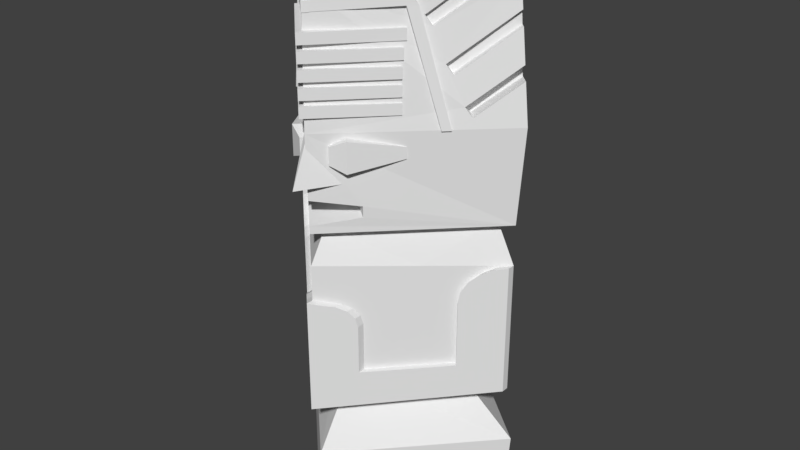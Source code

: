 # Source: head_ma.blend  (saved by Blender 2.78.0; exported with 4.5.12 LTS)
import bpy
from mathutils import Matrix  # noqa: F401  (used for matrix-valued properties, if any)

bpy.ops.wm.read_factory_settings(use_empty=True)
scene = bpy.context.scene
scene.name = 'Scene'

# ---- collections
col_collection_1 = bpy.data.collections.new('Collection 1'); scene.collection.children.link(col_collection_1)

# ---- world
world_world = bpy.data.worlds.new('World'); scene.world = world_world
world_world.color = (0.05088, 0.05088, 0.05088)
world_world.use_sun_shadow = False
world_world.sun_shadow_jitter_overblur = 0.0
world_world.cycles.sampling_method = 'MANUAL'

# ---- meshes
me_cube_006 = bpy.data.meshes.new('Cube.006')
me_cube_006.from_pydata([(-1.0, -1.0, -1.0), (-1.0, -1.0, 1.0), (-1.0, 1.0, -1.0), (-1.0, 1.0, 1.0), (1.0, -1.0, -1.0), (1.0, -1.0, 1.0), (1.0, 1.0, -1.0), (1.0, 1.0, 1.0), (-1.01, -1.198, -8.33), (-1.01, -1.198, -6.33), (-1.01, 0.802, -8.33), (-1.01, 0.802, -6.33), (0.9903, -1.198, -8.33), (0.9903, -1.198, -6.33), (0.9903, 0.802, -8.33), (0.9903, 0.802, -6.33), (-0.9311, -1.362, -14.9), (-0.9311, -1.362, -12.9), (-0.9311, 0.6379, -14.9), (-0.9311, 0.6379, -12.9), (1.069, -1.362, -14.9), (1.069, -1.362, -12.9), (1.069, 0.6379, -14.9), (1.069, 0.6379, -12.9), (3.113, -4.35, 17.34), (2.963, -4.228, 18.67), (4.744, -3.679, 24.61), (4.595, -3.557, 25.95), (3.109, -2.718, 8.403), (2.959, -2.596, 9.736), (4.741, -2.047, 15.68), (4.591, -1.925, 17.01), (3.499, -4.87, 11.78), (3.35, -4.749, 13.11), (5.131, -4.2, 19.05), (4.982, -4.078, 20.38), (3.496, -3.239, 2.841), (3.346, -3.117, 4.174), (5.128, -2.568, 10.12), (4.978, -2.446, 11.45), (3.857, -5.262, 6.447), (3.707, -5.14, 7.78), (5.489, -4.591, 13.72), (5.339, -4.469, 15.06), (3.853, -3.63, -2.488), (3.704, -3.508, -1.155), (5.485, -2.959, 4.789), (5.336, -2.837, 6.122)], [], [(0, 1, 3, 2), (2, 3, 7, 6), (6, 7, 5, 4), (4, 5, 1, 0), (2, 6, 4, 0), (7, 3, 1, 5), (8, 9, 11, 10), (10, 11, 15, 14), (14, 15, 13, 12), (12, 13, 9, 8), (10, 14, 12, 8), (15, 11, 9, 13), (16, 17, 19, 18), (18, 19, 23, 22), (22, 23, 21, 20), (20, 21, 17, 16), (18, 22, 20, 16), (23, 19, 17, 21), (24, 26, 27, 25), (26, 30, 31, 27), (30, 28, 29, 31), (28, 24, 25, 29), (26, 24, 28, 30), (31, 29, 25, 27), (32, 34, 35, 33), (34, 38, 39, 35), (38, 36, 37, 39), (36, 32, 33, 37), (34, 32, 36, 38), (39, 37, 33, 35), (40, 42, 43, 41), (42, 46, 47, 43), (46, 44, 45, 47), (44, 40, 41, 45), (42, 40, 44, 46), (47, 45, 41, 43)])
me_cube_006.use_remesh_preserve_volume = False
me_cube_006.use_remesh_preserve_attributes = False
me_cube_006.use_mirror_vertex_groups = False
me_cube_006.update()
me_cube_003 = bpy.data.meshes.new('Cube.003')
me_cube_003.from_pydata([(-1.0, -1.0, -1.0), (-1.0, -1.0, 1.0), (0.0, 1.0, 0.0), (1.0, -1.0, -1.0), (1.0, -1.0, 1.0)], [], [(0, 1, 2), (2, 4, 3), (3, 4, 1, 0), (2, 3, 0), (2, 1, 4)])
me_cube_003.use_remesh_preserve_volume = False
me_cube_003.use_remesh_preserve_attributes = False
me_cube_003.use_mirror_vertex_groups = False
me_cube_003.update()
me_cube_001 = bpy.data.meshes.new('Cube.001')
me_cube_001.from_pydata([(-0.8935, 0.1656, 5.267), (-0.8926, 0.09134, 5.374), (-0.9021, 0.3561, 4.819), (-0.9012, 0.2818, 4.925), (-0.8659, 0.5324, 4.42), (-0.865, 0.4581, 4.527), (0.1656, -0.8935, 5.267), (0.09134, -0.8926, 5.374), (0.3561, -0.9021, 4.819), (0.2818, -0.9012, 4.925), (0.5324, -0.8659, 4.42), (0.4581, -0.865, 4.527), (-1.044, -1.044, 4.474), (-1.044, -1.044, 4.588), (-1.044, -0.1234, 4.474), (-1.044, -0.1234, 4.588), (-0.1126, -1.033, 4.474), (-0.1126, -1.033, 4.588), (-0.1234, -0.1234, 4.474), (-0.1234, -0.1234, 4.588), (-1.044, -1.044, 4.645), (-1.044, -1.044, 4.759), (-1.044, -0.1234, 4.645), (-1.044, -0.1234, 4.759), (-0.1126, -1.033, 4.645), (-0.1126, -1.033, 4.759), (-0.1234, -0.1234, 4.645), (-0.1234, -0.1234, 4.759), (-1.044, -1.044, 4.816), (-1.044, -1.044, 4.93), (-1.044, -0.1234, 4.816), (-1.044, -0.1234, 4.93), (-0.1126, -1.033, 4.816), (-0.1126, -1.033, 4.93), (-0.1234, -0.1234, 4.816), (-0.1234, -0.1234, 4.93), (-1.044, -1.044, 4.987), (-1.044, -1.044, 5.101), (-1.044, -0.1234, 4.987), (-1.044, -0.1234, 5.101), (-0.09744, -1.018, 4.987), (-0.09744, -1.018, 5.101), (-0.1234, -0.1234, 4.987), (-0.1234, -0.1234, 5.101), (-1.044, -1.044, 5.158), (-1.044, -1.044, 5.272), (-1.044, -0.1234, 5.158), (-1.044, -0.1234, 5.272), (-0.06864, -0.9891, 5.158), (-0.06864, -0.9891, 5.272), (-0.1234, -0.1234, 5.158), (-0.1234, -0.1234, 5.272), (-0.9855, -0.9762, 5.533), (-0.9862, -0.9084, 5.532), (0.3388, -1.065, 4.316), (-0.0401, -0.9887, 5.583), (0.3388, -0.9971, 4.316), (-0.04009, -0.9209, 5.583), (0.2432, -0.9971, 4.316), (-0.1429, -0.919, 5.579), (0.2432, -1.065, 4.316), (-0.1429, -0.9868, 5.579), (-0.9868, -0.9788, 5.431), (-0.9875, -0.911, 5.43), (0.03772, -0.9266, 5.467), (0.03772, -0.9943, 5.467), (-0.07337, -0.9919, 5.47), (-0.07336, -0.9242, 5.47), (-0.9873, -0.9767, 5.531), (-0.9193, -0.9767, 5.532), (-1.065, 0.3388, 4.316), (-1.003, -0.04268, 5.554), (-0.9971, 0.3388, 4.316), (-0.9347, -0.04264, 5.554), (-0.9971, 0.2432, 4.316), (-0.9333, -0.1447, 5.552), (-1.065, 0.2432, 4.316), (-1.001, -0.1448, 5.551), (-0.9877, -0.9815, 5.429), (-0.9196, -0.9815, 5.43), (-0.9402, 0.03512, 5.438), (-1.008, 0.03509, 5.438), (-1.006, -0.07586, 5.44), (-0.9384, -0.07582, 5.441), (-0.5444, -0.5445, 3.5), (-0.7872, -1.047, 4.009), (-0.7872, -1.047, 4.193), (-0.07214, -1.03, 4.041), (-0.07214, -1.03, 4.162), (-0.7872, -0.9713, 4.009), (-0.7872, -0.9713, 4.193), (-0.07214, -0.979, 4.041), (-0.07214, -0.979, 4.162), (-0.6272, -1.111, 3.939), (-0.6272, -1.111, 4.264), (-0.6272, -0.9357, 3.939), (-0.6272, -0.9357, 4.264), (-1.047, -0.7873, 4.009), (-1.047, -0.7873, 4.193), (-1.03, -0.07223, 4.041), (-1.03, -0.07223, 4.162), (-0.9712, -0.7873, 4.009), (-0.9712, -0.7873, 4.193), (-0.9789, -0.07223, 4.041), (-0.9789, -0.07223, 4.162), (-1.111, -0.6273, 3.939), (-1.111, -0.6273, 4.264), (-0.9356, -0.6273, 3.939), (-0.9356, -0.6273, 4.264), (-0.3729, -0.9298, 3.799), (-0.7779, -0.924, 4.578), (-1.129, -1.129, 3.799), (-0.8874, -0.8875, 4.578), (-0.5725, -0.5726, 3.799), (-0.5725, -0.5726, 4.578), (-0.8806, -0.3238, 3.799), (-0.9239, -0.778, 4.578), (-1.0, -1.0, 0.0), (-1.0, 1.0, 0.0), (-0.6124, 0.6124, 1.412), (1.0, -1.0, 0.0), (1.0, 1.0, 0.0), (0.6834, 0.5216, 1.384), (-0.9698, -1.03, 0.7027), (-0.9735, 0.9735, 0.6712), (0.9027, 1.064, 0.6999), (1.045, -1.045, 0.7662), (-0.6161, -0.5558, 1.381), (0.5415, -0.5415, 1.317), (-0.9888, -0.9889, 1.29), (-0.9888, 0.9888, 1.353), (0.9889, 0.9888, 1.383), (0.9889, -0.9889, 1.384), (-0.9888, -0.9889, 2.934), (-0.9888, 0.9888, 2.871), (0.9889, 0.9888, 2.841), (0.9889, -0.9889, 2.84), (-0.8357, -0.8357, 3.283), (-0.8357, 0.8357, 3.283), (0.8357, 0.8357, 3.283), (0.8357, -0.8357, 3.283), (-0.9889, -0.989, 3.283), (-0.9889, 0.9889, 3.283), (0.989, 0.9889, 3.283), (0.989, -0.989, 3.283), (-0.978, -0.9646, 5.694), (-0.9504, 0.9276, 5.69), (0.9467, 0.9065, 5.688), (0.9411, -0.9178, 5.689), (-1.027, 1.05, 4.319), (1.031, 1.071, 4.321), (1.037, -1.06, 4.32), (-0.9998, -1.013, 4.315), (-0.9918, -0.4826, 3.559), (-0.9906, -0.4827, 3.441), (-0.4803, -1.007, 3.561), (-0.4814, -0.9998, 3.44), (-0.9926, -0.9974, 3.637), (-0.9898, -0.9909, 3.364), (-0.8964, 0.9549, 5.393), (-0.9671, 0.9541, 5.393), (-1.004, 0.2819, 4.926), (-1.009, 0.3562, 4.82), (-0.8977, 0.9683, 5.244), (-0.9754, 0.9675, 5.244), (-0.8891, 0.7751, 5.691), (-0.9526, 0.7745, 5.691), (-0.9808, 0.09143, 5.374), (-0.9859, 0.1657, 5.268), (-0.8894, 0.5478, 5.691), (-0.9559, 0.5471, 5.691), (-0.8612, 0.9993, 4.903), (-1.019, 0.5325, 4.422), (-0.8625, 1.013, 4.754), (-1.003, 1.011, 4.754), (-1.016, 0.4583, 4.528), (-0.9946, 0.9979, 4.903), (0.0914, -0.9496, 5.374), (0.1657, -0.9515, 5.267), (0.2819, -0.9806, 4.926), (0.3561, -0.9932, 4.819), (0.5461, -0.8894, 5.69), (0.5457, -0.9275, 5.69), (0.7732, -0.8892, 5.689), (0.5325, -1.038, 4.422), (0.4583, -1.025, 4.528), (0.7728, -0.9219, 5.689), (0.9616, -0.8964, 5.398), (0.9614, -0.948, 5.398), (0.9722, -0.8977, 5.247), (0.972, -0.9637, 5.247), (0.9966, -0.8612, 4.901), (0.9962, -0.9996, 4.902), (1.007, -0.8625, 4.75), (1.007, -1.015, 4.751), (-0.9888, -4.476e-05, 1.321), (4.476e-05, -0.9889, 1.337), (-0.9888, -4.476e-05, 2.903), (4.476e-05, -0.9889, 2.887), (0.9889, -0.9889, 2.112), (-0.9888, 0.9888, 2.112), (-0.9888, -4.476e-05, 2.112), (4.476e-05, -0.9889, 2.112), (-0.9888, 0.4944, 1.337), (-0.4944, -0.9889, 1.313), (-0.4944, -0.9889, 2.911), (0.9889, -0.9889, 2.476), (-0.9888, 0.9888, 2.492), (-0.9888, -0.4945, 1.305), (0.4945, -0.9889, 1.36), (-0.9888, -0.4945, 2.919), (0.9889, -0.9889, 1.748), (-0.9888, -0.9889, 2.552), (-0.9888, 0.9888, 1.732), (-0.9888, -4.476e-05, 2.507), (-0.9888, -4.476e-05, 1.717), (-0.9888, 0.4944, 2.112), (-0.9888, -0.4945, 2.112), (4.476e-05, -0.9889, 2.5), (4.476e-05, -0.9889, 1.724), (-0.4944, -0.9889, 2.112), (0.4945, -0.9889, 2.112), (0.4945, -0.9889, 1.736), (-0.4944, -0.9889, 1.713), (-0.9888, -0.4945, 1.709), (-0.9888, 0.4944, 1.725), (-0.9888, 0.4944, 2.499), (0.4945, -0.9889, 2.488), (-1.045, 0.4379, 1.337), (-1.045, 0.9323, 1.353), (-0.5509, -1.045, 1.313), (-1.045, -1.045, 1.29), (-1.045, 0.9323, 2.871), (0.9324, -1.045, 2.476), (0.9324, -1.045, 2.84), (-1.045, -1.045, 1.701), (-1.045, 0.9323, 2.492), (-1.045, -0.551, 1.305), (-1.045, -0.05656, 1.321), (0.4379, -1.045, 1.36), (-0.05647, -1.045, 1.337), (0.9324, -1.045, 1.748), (0.9324, -1.045, 2.112), (-1.045, -1.045, 2.552), (-1.045, -1.045, 2.112), (-1.045, 0.9323, 1.732), (-1.045, 0.9323, 2.112), (-1.045, 0.4379, 2.112), (-0.5509, -1.045, 2.112), (0.9324, -1.045, 1.384), (-1.045, -0.05656, 1.717), (-1.045, -0.551, 2.112), (-0.05647, -1.045, 1.724), (0.4379, -1.045, 2.112), (0.4379, -1.045, 1.736), (-0.5509, -1.045, 1.713), (-1.045, -0.551, 1.709), (-1.045, 0.4379, 1.725), (-1.045, 0.4379, 2.499), (0.4379, -1.045, 2.488), (-0.8565, -0.9889, 2.52), (-0.4944, -0.9889, 2.255), (-0.2382, -0.9889, 2.505), (-0.4944, -0.9889, 2.768), (-0.7179, -0.9889, 2.497), (-0.6004, -0.9889, 2.439), (-0.5219, -0.9889, 2.354), (-0.9888, -0.4945, 2.259), (-0.9888, -0.8567, 2.521), (-0.9888, -0.4945, 2.771), (-0.9888, -0.2383, 2.511), (-0.9888, -0.522, 2.358), (-0.9888, -0.6006, 2.442), (-0.9888, -0.7181, 2.499), (-0.5509, -1.045, 2.255), (-0.913, -1.045, 2.52), (-0.5784, -1.045, 2.354), (-0.6569, -1.045, 2.439), (-0.7744, -1.045, 2.497), (-1.045, -0.9132, 2.521), (-1.045, -0.551, 2.259), (-1.045, -0.7746, 2.499), (-1.045, -0.6571, 2.442), (-1.045, -0.5785, 2.358), (-0.9888, 0.9888, 2.871), (-0.9888, 0.4944, 2.499), (-0.9888, 0.07371, 2.9), (-0.9888, 0.836, 2.857), (-0.9888, 0.6982, 2.806), (-0.9888, 0.5888, 2.724), (-0.9888, 0.5186, 2.618), (0.4945, -0.9889, 2.488), (0.9889, -0.9889, 2.84), (0.07406, -0.9889, 2.884), (0.5187, -0.9889, 2.603), (0.5889, -0.9889, 2.704), (0.6983, -0.9889, 2.782), (0.8361, -0.9889, 2.829), (-1.045, 0.4379, 2.499), (-1.045, 0.9323, 2.871), (-1.045, 0.4621, 2.618), (-1.045, 0.5323, 2.724), (-1.045, 0.6417, 2.806), (-1.045, 0.7795, 2.857), (0.9324, -1.045, 2.84), (0.4379, -1.045, 2.488), (0.7796, -1.045, 2.829), (0.6418, -1.045, 2.782), (0.5324, -1.045, 2.704), (0.4621, -1.045, 2.603)], [], [(0, 168, 167, 1), (2, 162, 161, 3), (4, 172, 175, 5), (6, 7, 177, 178), (8, 9, 179, 180), (10, 11, 185, 184), (12, 13, 15, 14), (14, 15, 19, 18), (18, 19, 17, 16), (16, 17, 13, 12), (14, 18, 16, 12), (19, 15, 13, 17), (20, 21, 23, 22), (22, 23, 27, 26), (26, 27, 25, 24), (24, 25, 21, 20), (22, 26, 24, 20), (27, 23, 21, 25), (28, 29, 31, 30), (30, 31, 35, 34), (34, 35, 33, 32), (32, 33, 29, 28), (30, 34, 32, 28), (35, 31, 29, 33), (36, 37, 39, 38), (38, 39, 43, 42), (42, 43, 41, 40), (40, 41, 37, 36), (38, 42, 40, 36), (43, 39, 37, 41), (44, 45, 47, 46), (46, 47, 51, 50), (50, 51, 49, 48), (48, 49, 45, 44), (46, 50, 48, 44), (51, 47, 45, 49), (62, 52, 53, 63), (67, 59, 57, 64), (64, 57, 55, 65), (66, 61, 52, 62), (58, 56, 54, 60), (59, 53, 52, 61), (57, 59, 61, 55), (66, 67, 58, 60), (65, 55, 61, 66), (63, 53, 59, 67), (54, 65, 66, 60), (56, 64, 65, 54), (58, 67, 64, 56), (67, 66, 62, 63), (78, 79, 69, 68), (83, 80, 73, 75), (80, 81, 71, 73), (82, 78, 68, 77), (74, 76, 70, 72), (75, 77, 68, 69), (73, 71, 77, 75), (82, 76, 74, 83), (81, 82, 77, 71), (79, 83, 75, 69), (70, 76, 82, 81), (72, 70, 81, 80), (74, 72, 80, 83), (83, 79, 78, 82), (84, 156, 155), (84, 154, 158, 156), (84, 155, 157, 153), (93, 87, 88, 94), (87, 88, 92, 91), (95, 96, 90, 89), (89, 85, 86, 90), (93, 85, 89, 95), (96, 90, 86, 94), (92, 96, 94, 88), (87, 93, 95, 91), (91, 92, 96, 95), (85, 93, 94, 86), (105, 106, 100, 99), (99, 100, 104, 103), (107, 101, 102, 108), (101, 102, 98, 97), (105, 107, 101, 97), (108, 106, 98, 102), (104, 100, 106, 108), (99, 103, 107, 105), (103, 107, 108, 104), (97, 98, 106, 105), (109, 110, 112, 111), (111, 112, 116, 115), (115, 116, 114, 113), (113, 114, 110, 109), (111, 115, 113, 109), (116, 112, 110, 114), (123, 127, 119, 124), (124, 119, 122, 125), (125, 122, 128, 126), (126, 128, 127, 123), (118, 121, 120, 117), (120, 126, 123, 117), (121, 125, 126, 120), (118, 124, 125, 121), (117, 123, 124, 118), (119, 127, 129, 208, 195, 203, 130), (223, 220, 248, 255), (127, 128, 132, 209, 196, 204, 129), (122, 119, 130, 131), (128, 122, 131, 132), (136, 135, 139, 140), (131, 130, 213, 200, 207, 134, 135), (132, 131, 135, 136, 206, 199, 211), (244, 248, 274, 276, 277, 278, 275, 243), (137, 140, 144, 141), (226, 214, 197, 286, 285), (291, 227, 259, 305), (135, 134, 138, 139), (150, 149, 174, 173, 171, 176, 164, 163, 159, 160, 146, 147), (139, 138, 142, 143), (140, 139, 143, 144), (138, 137, 141, 142), (147, 146, 166, 165, 169, 170, 145, 182, 181, 183, 186, 148), (151, 150, 147, 148, 188, 187, 189, 190, 192, 191, 193, 194), (149, 152, 145, 170, 167, 168, 166, 146, 160, 161, 162, 164, 176, 175, 172, 174), (152, 151, 194, 184, 185, 192, 190, 180, 179, 188, 148, 186, 178, 177, 182, 145), (141, 144, 151, 152, 157, 155, 156, 158), (142, 141, 158, 154, 153, 157, 152, 149), (144, 143, 150, 151), (143, 142, 149, 150), (154, 84, 153), (163, 2, 3, 159), (193, 10, 184, 194), (159, 3, 161, 160), (162, 2, 163, 164), (168, 0, 165, 166), (191, 11, 10, 193), (172, 4, 173, 174), (187, 9, 8, 189), (165, 0, 1, 169), (189, 8, 180, 190), (185, 11, 191, 192), (169, 1, 167, 170), (177, 7, 181, 182), (171, 5, 175, 176), (179, 9, 187, 188), (173, 4, 5, 171), (183, 6, 178, 186), (181, 7, 6, 183), (218, 227, 291, 293, 198), (225, 215, 201, 216), (195, 208, 237, 238), (220, 261, 274, 248), (223, 219, 202, 220), (225, 216, 247, 257), (219, 222, 221, 202), (132, 211, 241, 249), (227, 221, 253, 259), (222, 219, 252, 254), (226, 285, 298, 258), (133, 205, 198, 293, 292, 136, 140, 137), (220, 202, 218, 262, 261), (236, 258, 298, 300, 301, 302, 303, 299, 232), (260, 212, 243, 275), (215, 224, 217, 201), (224, 215, 250, 256), (214, 270, 269, 210, 197), (221, 222, 254, 253), (209, 132, 249, 239), (217, 224, 256, 251), (129, 204, 230, 231), (208, 129, 231, 237), (216, 201, 214, 226), (267, 217, 251, 280), (269, 268, 212, 133, 210), (201, 217, 267, 270, 214), (136, 292, 304, 234), (202, 221, 227, 218), (207, 200, 246, 236), (256, 235, 244, 251), (254, 241, 242, 253), (240, 239, 254, 252), (239, 249, 241, 254), (235, 255, 248, 244), (231, 230, 255, 235), (230, 240, 252, 255), (251, 244, 243, 279, 281, 282, 283, 280), (238, 237, 256, 250), (237, 231, 235, 256), (245, 257, 247, 246), (229, 228, 257, 245), (228, 238, 250, 257), (259, 233, 234, 304, 306, 307, 308, 309, 305), (246, 247, 258, 236), (253, 242, 233, 259), (196, 209, 239, 240), (213, 130, 229, 245), (203, 195, 238, 228), (206, 136, 234, 233), (215, 225, 257, 250), (204, 196, 240, 230), (134, 284, 286, 197, 210, 133, 137, 138), (219, 223, 255, 252), (211, 199, 242, 241), (134, 207, 236, 232), (216, 226, 258, 247), (130, 203, 228, 229), (199, 206, 233, 242), (212, 268, 279, 243), (200, 213, 245, 246), (263, 262, 218, 198, 205), (260, 264, 265, 266, 261, 262, 263), (267, 271, 272, 273, 268, 269, 270), (279, 268, 273, 281), (281, 273, 272, 282), (282, 272, 271, 283), (283, 271, 267, 280), (260, 275, 278, 264), (264, 278, 277, 265), (265, 277, 276, 266), (266, 276, 274, 261), (212, 260, 263, 205, 133), (284, 287, 286), (287, 288, 286), (288, 289, 286), (289, 290, 286), (290, 285, 286), (291, 294, 293), (294, 295, 293), (295, 296, 293), (296, 297, 293), (297, 292, 293), (298, 285, 290, 300), (300, 290, 289, 301), (301, 289, 288, 302), (302, 288, 287, 303), (303, 287, 284, 299), (304, 292, 297, 306), (306, 297, 296, 307), (307, 296, 295, 308), (308, 295, 294, 309), (309, 294, 291, 305), (284, 134, 232, 299)])
_uv = me_cube_001.uv_layers.new(name='UVMap')
_uv.uv.foreach_set('vector', [0.0, 0.0, 0.0, 0.0, 0.0, 0.0, 0.0, 0.0, 0.0, 0.0, 0.0, 0.0, 0.0, 0.0, 0.0, 0.0, 0.0, 0.0, 0.0, 0.0, 0.0, 0.0, 0.0, 0.0, 0.0, 0.0, 0.0, 0.0, 0.0, 0.0, 0.0, 0.0, 0.0, 0.0, 0.0, 0.0, 0.0, 0.0, 0.0, 0.0, 0.0, 0.0, 0.0, 0.0, 0.0, 0.0, 0.0, 0.0, 0.0, 0.0, 0.0, 0.0, 0.0, 0.0, 0.0, 0.0, 0.0, 0.0, 0.0, 0.0, 0.0, 0.0, 0.0, 0.0, 0.0, 0.0, 0.0, 0.0, 0.0, 0.0, 0.0, 0.0, 0.0, 0.0, 0.0, 0.0, 0.0, 0.0, 0.0, 0.0, 0.0, 0.0, 0.0, 0.0, 0.0, 0.0, 0.0, 0.0, 0.0, 0.0, 0.0, 0.0, 0.0, 0.0, 0.0, 0.0, 0.0, 0.0, 0.0, 0.0, 0.0, 0.0, 0.0, 0.0, 0.0, 0.0, 0.0, 0.0, 0.0, 0.0, 0.0, 0.0, 0.0, 0.0, 0.0, 0.0, 0.0, 0.0, 0.0, 0.0, 0.0, 0.0, 0.0, 0.0, 0.0, 0.0, 0.0, 0.0, 0.0, 0.0, 0.0, 0.0, 0.0, 0.0, 0.0, 0.0, 0.0, 0.0, 0.0, 0.0, 0.0, 0.0, 0.0, 0.0, 0.0, 0.0, 0.0, 0.0, 0.0, 0.0, 0.0, 0.0, 0.0, 0.0, 0.0, 0.0, 0.0, 0.0, 0.0, 0.0, 0.0, 0.0, 0.0, 0.0, 0.0, 0.0, 0.0, 0.0, 0.0, 0.0, 0.0, 0.0, 0.0, 0.0, 0.0, 0.0, 0.0, 0.0, 0.0, 0.0, 0.0, 0.0, 0.0, 0.0, 0.0, 0.0, 0.0, 0.0, 0.0, 0.0, 0.0, 0.0, 0.0, 0.0, 0.0, 0.0, 0.0, 0.0, 0.0, 0.0, 0.0, 0.0, 0.0, 0.0, 0.0, 0.0, 0.0, 0.0, 0.0, 0.0, 0.0, 0.0, 0.0, 0.0, 0.0, 0.0, 0.0, 0.0, 0.0, 0.0, 0.0, 0.0, 0.0, 0.0, 0.0, 0.0, 0.0, 0.0, 0.0, 0.0, 0.0, 0.0, 0.0, 0.0, 0.0, 0.0, 0.0, 0.0, 0.0, 0.0, 0.0, 0.0, 0.0, 0.0, 0.0, 0.0, 0.0, 0.0, 0.0, 0.0, 0.0, 0.0, 0.0, 0.0, 0.0, 0.0, 0.0, 0.0, 0.0, 0.0, 0.0, 0.0, 0.0, 0.0, 0.0, 0.0, 0.0, 0.0, 0.0, 0.0, 0.0, 0.0, 0.0, 0.0, 0.0, 0.0, 0.0, 0.0, 0.0, 0.0, 0.0, 0.0, 0.0, 0.0, 0.0, 0.0, 0.0, 0.0, 0.0, 0.0, 0.0, 0.0, 0.0, 0.0, 0.0, 0.0, 0.0, 0.0, 0.0, 0.0, 0.0, 0.0, 0.0, 0.0, 0.0, 0.0, 0.0, 0.0, 0.0, 0.0, 0.0, 0.0, 0.0, 0.0, 0.0, 0.0, 0.0, 0.0, 0.0, 0.0, 0.0, 0.0, 0.0, 0.0, 0.0, 0.0, 0.0, 0.0, 0.0, 0.0, 0.0, 0.0, 0.0, 0.0, 0.0, 0.0, 0.0, 0.0, 0.0, 0.0, 0.0, 0.0, 0.0, 0.0, 0.0, 0.0, 0.0, 0.0, 0.0, 0.0, 0.0, 0.0, 0.0, 0.0, 0.0, 0.0, 0.0, 0.0, 0.0, 0.0, 0.0, 0.0, 0.0, 0.0, 0.0, 0.0, 0.0, 0.0, 0.0, 0.0, 0.0, 0.0, 0.0, 0.0, 0.0, 0.0, 0.0, 0.0, 0.0, 0.0, 0.0, 0.0, 0.0, 0.0, 0.0, 0.0, 0.0, 0.0, 0.0, 0.0, 0.0, 0.0, 0.0, 0.0, 0.0, 0.0, 0.0, 0.0, 0.0, 0.0, 0.0, 0.0, 0.0, 0.0, 0.0, 0.0, 0.0, 0.0, 0.0, 0.0, 0.0, 0.0, 0.0, 0.0, 0.0, 0.0, 0.0, 0.0, 0.0, 0.0, 0.0, 0.0, 0.0, 0.0, 0.0, 0.0, 0.0, 0.0, 0.0, 0.0, 0.0, 0.0, 0.0, 0.0, 0.0, 0.0, 0.0, 0.0, 0.0, 0.0, 0.0, 0.0, 0.0, 0.0, 0.0, 0.0, 0.0, 0.0, 0.0, 0.0, 0.0, 0.0, 0.0, 0.0, 0.0, 0.0, 0.0, 0.0, 0.0, 0.0, 0.0, 0.0, 0.0, 0.0, 0.0, 0.0, 0.0, 0.0, 0.0, 0.0, 0.0, 0.0, 0.0, 0.0, 0.0, 0.0, 0.0, 0.0, 0.0, 0.0, 0.0, 0.0, 0.0, 0.0, 0.0, 0.0, 0.0, 0.0, 0.0, 0.0, 0.0, 0.0, 0.0, 0.0, 0.0, 0.0, 0.0, 0.0, 0.0, 0.0, 0.0, 0.0, 0.0, 0.0, 0.0, 0.0, 0.0, 0.0, 0.0, 0.0, 0.0, 0.0, 0.0, 0.0, 0.0, 0.0, 0.0, 0.0, 0.0, 0.0, 0.0, 0.0, 0.0, 0.0, 0.0, 0.0, 0.0, 0.0, 0.0, 0.0, 0.0, 0.0, 0.0, 0.0, 0.0, 0.0, 0.0, 0.0, 0.0, 0.0, 0.0, 0.0, 0.0, 0.0, 0.0, 0.0, 0.0, 0.0, 0.0, 0.0, 0.0, 0.0, 0.0, 0.0, 0.0, 0.0, 0.0, 0.0, 0.0, 0.0, 0.0, 0.0, 0.0, 0.0, 0.0, 0.0, 0.0, 0.0, 0.0, 0.0, 0.0, 0.0, 0.0, 0.0, 0.0, 0.0, 0.0, 0.0, 0.0, 0.0, 0.0, 0.0, 0.0, 0.0, 0.0, 0.0, 0.0, 0.0, 0.0, 0.0, 0.0, 0.0, 0.0, 0.0, 0.0, 0.0, 0.0, 0.0, 0.0, 0.0, 0.0, 0.0, 0.0, 0.0, 0.0, 0.0, 0.0, 0.0, 0.0, 0.0, 0.0, 0.0, 0.0, 0.0, 0.0, 0.0, 1.0, 0.0, 1.0, 1.0, 0.0, 1.0, 0.0, 0.0, 1.0, 0.0, 1.0, 1.0, 0.0, 1.0, 0.0, 0.0, 0.0, 0.0, 0.0, 0.0, 0.0, 0.0, 0.0, 0.0, 1.0, 0.0, 1.0, 1.0, 0.0, 1.0, 0.0, 0.0, 1.0, 0.0, 1.0, 1.0, 0.0, 1.0, 0.0, 0.0, 1.0, 0.0, 1.0, 1.0, 0.0, 1.0, 0.0, 0.0, 1.0, 0.0, 1.0, 1.0, 0.0, 1.0, 0.0, 0.0, 1.0, 0.0, 1.0, 1.0, 0.0, 1.0, 0.0, 0.0, 0.0, 0.0, 0.0, 0.0, 0.0, 0.0, 0.0, 0.0, 1.0, 0.0, 1.0, 1.0, 0.0, 1.0, 0.0, 0.0, 0.0, 0.0, 0.0, 0.0, 0.0, 0.0, 0.0, 0.0, 0.0, 0.0, 0.0, 0.0, 0.0, 0.0, 0.0, 0.0, 0.0, 0.0, 0.0, 0.0, 0.0, 0.0, 0.0, 0.0, 0.0, 0.0, 0.0, 0.0, 0.0, 0.0, 0.0, 0.0, 0.0, 0.0, 0.0, 0.0, 0.0, 0.0, 0.0, 0.0, 0.0, 0.0, 0.0, 0.0, 0.0, 0.0, 0.0, 0.0, 0.0, 0.0, 0.0, 0.0, 0.0, 0.0, 0.0, 0.0, 0.0, 0.0, 0.0, 0.0, 0.0, 0.0, 0.0, 0.0, 0.0, 0.0, 0.0, 0.0, 0.0, 0.0, 0.0, 0.0, 0.0, 0.0, 0.0, 0.0, 0.0, 0.0, 0.0, 0.0, 0.0, 0.0, 0.0, 0.0, 0.0, 0.0, 0.0, 0.0, 0.0, 0.0, 0.0, 0.0, 0.0, 0.0, 0.0, 0.0, 0.0, 0.0, 0.0, 0.0, 0.0, 0.0, 0.0, 0.0, 0.0, 0.0, 0.0, 0.0, 0.0, 0.0, 0.0, 0.0, 0.0, 0.0, 0.0, 0.0, 0.0, 0.0, 0.0, 0.0, 0.0, 0.0, 0.0, 0.0, 0.0, 0.0, 0.0, 0.0, 0.0, 0.0, 0.0, 0.0, 0.0, 0.0, 0.0, 0.0, 0.0, 0.0, 0.0, 0.0, 0.0, 0.0, 0.0, 0.0, 0.0, 0.0, 0.0, 0.0, 0.0, 0.0, 0.0, 0.0, 0.0, 0.0, 0.0, 0.0, 0.0, 0.0, 0.0, 0.0, 0.0, 0.0, 0.0, 0.0, 0.0, 0.0, 0.0, 0.0, 0.0, 0.0, 0.0, 0.0, 0.0, 0.0, 0.0, 0.0, 0.0, 0.0, 0.0, 0.0, 0.0, 0.0, 0.0, 0.0, 0.0, 0.0, 0.0, 0.0, 0.0, 0.0, 0.0, 0.0, 0.0, 0.0, 0.0, 0.0, 0.0, 0.0, 0.0, 0.0, 0.0, 0.0, 0.0, 0.0, 0.0, 0.0, 0.0, 0.0, 0.0, 0.0, 0.0, 0.0, 0.0, 0.0, 0.0, 0.0, 0.0, 0.0, 0.0, 0.0, 0.0, 0.0, 0.0, 0.0, 0.0, 0.0, 0.0, 0.0, 0.0, 0.0, 0.0, 0.0, 0.0, 0.0, 0.0, 0.0, 0.0, 0.0, 0.0, 0.0, 0.0, 0.0, 0.0, 0.0, 0.0, 0.0, 0.0, 0.0, 0.0, 0.0, 0.0, 0.0, 0.0, 0.0, 0.0, 0.0, 0.0, 0.0, 0.0, 0.0, 0.0, 0.0, 0.0, 0.0, 0.0, 0.0, 0.0, 0.0, 0.0, 0.0, 0.0, 0.0, 0.0, 0.0, 0.0, 0.0, 0.0, 0.0, 0.0, 0.0, 0.0, 0.0, 0.0, 0.0, 0.0, 0.0, 0.0, 0.0, 0.0, 0.0, 0.0, 0.0, 0.0, 0.0, 0.0, 0.0, 0.0, 0.0, 0.0, 0.0, 0.0, 0.0, 0.0, 0.0, 0.0, 0.0, 0.0, 0.0, 0.0, 0.0, 0.0, 0.0, 0.0, 0.0, 0.0, 0.0, 0.0, 0.0, 0.0, 0.0, 0.0, 0.0, 0.0, 0.0, 0.0, 0.0, 0.0, 0.0, 0.0, 0.0, 0.0, 0.0, 0.0, 0.0, 0.0, 0.0, 0.0, 0.0, 0.0, 0.0, 0.0, 0.0, 0.0, 0.0, 0.0, 0.0, 0.0, 0.0, 0.0, 0.0, 0.0, 0.0, 0.0, 0.0, 0.0, 0.0, 0.0, 0.0, 0.0, 0.0, 0.0, 0.0, 0.0, 0.0, 0.0, 0.0, 0.0, 0.0, 0.0, 0.0, 0.0, 0.0, 0.0, 0.0, 0.0, 0.0, 0.0, 0.0, 0.0, 0.0, 0.0, 0.0, 0.0, 0.0, 0.0, 0.0, 0.0, 0.0, 0.0, 0.0, 0.0, 0.0, 0.0, 0.0, 0.0, 0.0, 0.0, 0.0, 0.0, 0.0, 0.0, 0.0, 0.0, 0.0, 0.0, 0.0, 0.0, 0.0, 0.0, 0.0, 0.0, 0.0, 0.0, 0.0, 0.0, 0.0, 0.0, 0.0, 0.0, 0.0, 0.0, 0.0, 0.0, 0.0, 0.0, 0.0, 0.0, 0.0, 0.0, 0.0, 0.0, 0.0, 0.0, 0.0, 0.0, 0.0, 0.0, 0.0, 0.0, 0.0, 0.0, 0.0, 0.0, 0.0, 0.0, 0.0, 0.0, 0.0, 0.0, 0.0, 0.0, 0.0, 0.0, 0.0, 0.0, 0.0, 0.0, 0.0, 0.0, 0.0, 0.0, 0.0, 0.0, 0.0, 0.0, 0.0, 0.0, 0.0, 0.0, 0.0, 0.0, 0.0, 0.0, 0.0, 0.0, 0.0, 0.0, 0.0, 0.0, 0.0, 0.0, 0.0, 0.0, 0.0, 0.0, 0.0, 0.0, 0.0, 0.0, 0.0, 0.0, 0.0, 0.0, 0.0, 0.0, 0.0, 0.0, 0.0, 0.0, 0.0, 0.0, 0.0, 0.0, 0.0, 0.0, 0.0, 0.0, 0.0, 0.0, 0.0, 0.0, 0.0, 0.0, 0.0, 0.0, 0.0, 0.0, 0.0, 0.0, 0.0, 0.0, 0.0, 0.0, 0.0, 0.0, 0.0, 0.0, 0.0, 0.0, 0.0, 0.0, 0.0, 0.0, 0.0, 0.0, 0.0, 0.0, 0.0, 0.0, 0.0, 0.0, 0.0, 0.0, 0.0, 0.0, 0.0, 0.0, 0.0, 0.0, 0.0, 0.0, 0.0, 0.0, 0.0, 0.0, 0.0, 0.0, 0.0, 0.0, 0.0, 0.0, 0.0, 0.0, 0.0, 0.0, 0.0, 0.0, 0.0, 0.0, 0.0, 0.0, 0.0, 0.0, 0.0, 0.0, 0.0, 0.0, 0.0, 0.0, 0.0, 0.0, 0.0, 0.0, 0.0, 0.0, 0.0, 0.0, 0.0, 0.0, 0.0, 0.0, 0.0, 0.0, 0.0, 0.0, 0.0, 0.0, 0.0, 0.0, 0.0, 0.0, 0.0, 0.0, 0.0, 0.0, 0.0, 0.0, 0.0, 0.0, 0.0, 0.0, 0.0, 0.0, 0.0, 0.0, 0.0, 0.0, 0.0, 0.0, 0.0, 0.0, 0.0, 0.0, 0.0, 0.0, 0.0, 0.0, 0.0, 0.0, 0.0, 0.0, 0.0, 0.0, 0.0, 0.0, 0.0, 0.0, 0.0, 0.0, 0.0, 0.0, 0.0, 0.0, 0.0, 0.0, 0.0, 0.0, 0.0, 0.0, 0.0, 0.0, 0.0, 0.0, 0.0, 0.0, 0.0, 0.0, 0.0, 0.0, 0.0, 0.0, 0.0, 0.0, 0.0, 0.0, 0.0, 0.0, 0.0, 0.0, 0.0, 0.0, 0.0, 0.0, 0.0, 0.0, 0.0, 0.0, 0.0, 0.0, 0.0, 0.0, 0.0, 0.0, 0.0, 0.0, 0.0, 0.0, 0.0, 0.0, 0.0, 0.0, 0.0, 0.0, 0.0, 0.0, 0.0, 0.0, 0.0, 0.0, 0.0, 0.0, 0.0, 0.0, 0.0, 0.0, 0.0, 0.0, 0.0, 0.0, 0.0, 0.0, 0.0, 0.0, 0.0, 0.0, 0.0, 0.0, 0.0, 0.0, 0.0, 0.0, 0.0, 0.0, 0.0, 0.0, 0.0, 0.0, 0.0, 0.0, 0.0, 0.0, 0.0, 0.0, 0.0, 0.0, 0.0, 0.0, 0.0, 0.0, 0.0, 0.0, 0.0, 0.0, 0.0, 0.0, 0.0, 0.0, 0.0, 0.0, 0.0, 0.0, 0.0, 0.0, 0.0, 0.0, 0.0, 0.0, 0.0, 0.0, 0.0, 0.0, 0.0, 0.0, 0.0, 0.0, 0.0, 0.0, 0.0, 0.0, 0.0, 0.0, 0.0, 0.0, 0.0, 0.0, 0.0, 0.0, 0.0, 0.0, 0.0, 0.0, 0.0, 0.0, 0.0, 0.0, 0.0, 0.0, 0.0, 0.0, 0.0, 0.0, 0.0, 0.0, 0.0, 0.0, 0.0, 0.0, 0.0, 0.0, 0.0, 0.0, 0.0, 0.0, 0.0, 0.0, 0.0, 0.0, 0.0, 0.0, 0.0, 0.0, 0.0, 0.0, 0.0, 0.0, 0.0, 0.0, 0.0, 0.0, 0.0, 0.0, 0.0, 0.0, 0.0, 0.0, 0.0, 0.0, 0.0, 0.0, 0.0, 0.0, 0.0, 0.0, 0.0, 0.0, 0.0, 0.0, 0.0, 0.0, 0.0, 0.0, 0.0, 0.0, 0.0, 0.0, 0.0, 0.0, 0.0, 0.0, 0.0, 0.0, 0.0, 0.0, 0.0, 0.0, 0.0, 0.0, 0.0, 0.0, 0.0, 0.0, 0.0, 0.0, 0.0, 0.0, 0.0, 0.0, 0.0, 0.0, 0.0, 0.0, 0.0, 0.0, 0.0, 0.0, 0.0, 0.0, 0.0, 0.0, 0.0, 0.0, 0.0, 0.0, 0.0, 0.0, 0.0, 0.0, 0.0, 0.0, 0.0, 0.0, 0.0, 0.0, 0.0, 0.0, 0.0, 0.0, 0.0, 0.0, 0.0, 0.0, 0.0, 0.0, 0.0, 0.0, 0.0, 0.0, 0.0, 0.0, 0.0, 0.0, 0.0, 0.0, 0.0, 0.0, 0.0, 0.0, 0.0, 0.0, 0.0, 0.0, 0.0, 0.0, 0.0, 0.0, 0.0, 0.0, 0.0, 0.0, 0.0, 0.0, 0.0, 0.0, 0.0, 0.0, 0.0, 0.0, 0.0, 0.0, 0.0, 0.0, 0.0, 0.0, 0.0, 0.0, 0.0, 0.0, 0.0, 0.0, 0.0, 0.0, 0.0, 0.0, 0.0, 0.0, 0.0, 0.0, 0.0, 0.0, 0.0, 0.0, 0.0, 0.0, 0.0, 0.0, 0.0, 0.0, 0.0, 0.0, 0.0, 0.0, 0.0, 0.0, 0.0, 0.0, 0.0, 0.0, 0.0, 0.0, 0.0, 0.0, 0.0, 0.0, 0.0, 0.0, 0.0, 0.0, 0.0, 0.0, 0.0, 0.0, 0.0, 0.0, 0.0, 0.0, 0.0, 0.0, 0.0, 0.0, 0.0, 0.0, 0.0, 0.0, 0.0, 0.0, 0.0, 0.0, 0.0, 0.0, 0.0, 0.0, 0.0, 0.0, 0.0, 0.0, 0.0, 0.0, 0.0, 0.0, 0.0, 0.0, 0.0, 0.0, 0.0, 0.0, 0.0, 0.0, 0.0, 0.0, 0.0, 0.0, 0.0, 0.0, 0.0, 0.0, 0.0, 0.0, 0.0, 0.0, 0.0, 0.0, 0.0, 0.0, 0.0, 0.0, 0.0, 0.0, 0.0, 0.0, 0.0, 0.0, 0.0, 0.0, 0.0, 0.0, 0.0, 0.0, 0.0, 0.0, 0.0, 0.0, 0.0, 0.0, 0.0, 0.0, 0.0, 0.0, 0.0, 0.0, 0.0, 0.0, 0.0, 0.0, 0.0, 0.0, 0.0, 0.0, 0.0, 0.0, 0.0, 0.0, 0.0, 0.0, 0.0, 0.0, 0.0, 0.0, 0.0, 0.0, 0.0, 0.0, 0.0, 0.0, 0.0, 0.0, 0.0, 0.0, 0.0, 0.0, 0.0, 0.0, 0.0, 0.0, 0.0, 0.0, 0.0, 0.0, 0.0, 0.0, 0.0, 0.0, 0.0, 0.0, 0.0, 0.0, 0.0, 0.0, 0.0, 0.0, 0.0, 0.0, 0.0, 0.0, 0.0, 0.0, 0.0, 0.0, 0.0, 0.0, 0.0, 0.0, 0.0, 0.0, 0.0, 0.0, 0.0, 0.0, 0.0, 0.0, 0.0, 0.0, 0.0, 0.0, 0.0, 0.0, 0.0, 0.0, 0.0, 0.0, 0.0, 0.0, 0.0, 0.0, 0.0, 0.0, 0.0, 0.0, 0.0, 0.0, 0.0, 0.0, 0.0, 0.0, 0.0, 0.0, 0.0, 0.0, 0.0, 0.0, 0.0, 0.0, 0.0, 0.0, 0.0, 0.0, 0.0, 0.0, 0.0, 0.0, 0.0, 0.0, 0.0, 0.0, 0.0, 0.0, 0.0, 0.0, 0.0, 0.0, 0.0, 0.0, 0.0, 0.0, 0.0, 0.0, 0.0, 0.0, 0.0, 0.0, 0.0, 0.0, 0.0, 0.0, 0.0, 0.0, 0.0, 0.0, 0.0, 0.0, 0.0, 0.0, 0.0, 0.0, 0.0, 0.0, 0.0, 0.0, 0.0, 0.0, 0.0, 0.0, 0.0, 0.0, 0.0, 0.0, 0.0, 0.0, 0.0, 0.0, 0.0, 0.0, 0.0, 0.0, 0.0, 0.0, 0.0, 0.0, 0.0, 0.0, 0.0, 0.0, 0.0, 0.0, 0.0, 0.0, 0.0, 0.0, 0.0, 0.0, 0.0, 0.0, 0.0, 0.0, 0.0, 0.0, 0.0, 0.0, 0.0, 0.0, 0.0, 0.0, 0.0, 0.0, 0.0, 0.0, 0.0, 0.0, 0.0, 0.0, 0.0, 0.0, 0.0, 0.0, 0.0, 0.0, 0.0, 0.0, 0.0, 0.0, 0.0, 0.0, 0.0, 0.0, 0.0, 0.0, 0.0, 0.0, 0.0, 0.0, 0.0, 0.0, 0.0, 0.0, 0.0, 0.0, 0.0, 0.0, 0.0, 0.0, 0.0, 0.0, 0.0, 0.0, 0.0, 0.0, 0.0, 0.0, 0.0, 0.0, 0.0, 0.0, 0.0, 0.0, 0.0, 0.0, 0.0, 0.0, 0.0, 0.0, 0.0, 0.0, 0.0, 0.0, 0.0, 0.0, 0.0, 0.0, 0.0, 0.0, 0.0, 0.0, 0.0, 0.0, 0.0, 0.0, 0.0, 0.0, 0.0, 0.0, 0.0, 0.0, 0.0, 0.0, 0.0, 0.0, 0.0, 0.0, 0.0, 0.0, 0.0, 0.0, 0.0, 0.0, 0.0, 0.0, 0.0, 0.0, 0.0, 0.0, 0.0, 0.0, 0.0, 0.0, 0.0, 0.0, 0.0, 0.0, 0.0, 0.0, 0.0, 0.0, 0.0, 0.0, 0.0, 0.0, 0.0, 0.0, 0.0, 0.0, 0.0, 0.0, 0.0, 0.0, 0.0, 0.0, 0.0, 0.0, 0.0, 0.0, 0.0, 0.0, 0.0, 0.0, 0.0, 0.0, 0.0, 0.0, 0.0, 0.0, 0.0, 0.0, 0.0, 0.0, 0.0, 0.0, 0.0, 0.0, 0.0, 0.0, 0.0, 0.0, 0.0, 0.0, 0.0, 0.0, 0.0])
me_cube_001.use_remesh_preserve_volume = False
me_cube_001.use_remesh_preserve_attributes = False
me_cube_001.use_mirror_vertex_groups = False
me_cube_001.update()

# ---- objects
ob_empty = bpy.data.objects.new('Empty', None)
ob_test = bpy.data.objects.new('test', me_cube_006)
ob_mouth = bpy.data.objects.new('MOuth', me_cube_003)
ob_cube = bpy.data.objects.new('Cube', me_cube_001)

# ---- transforms, parenting, visibility, modifiers, constraints
ob_empty.location = (0.0, 0.0, 0.01777)
ob_empty.scale = (0.704, 0.704, 0.704)
ob_empty.empty_image_offset = (0.0, 0.0)
ob_empty.lineart.crease_threshold = 0.0
ob_test.location = (-0.4485, -0.1973, 1.84)
ob_test.rotation_euler = (0.6076, 0.008788, 0.7844)
ob_test.scale = (0.1648, 0.1648, 0.02133)
ob_test.hide_viewport = True
ob_test.hide_render = True
ob_test.lineart.crease_threshold = 0.0
ob_mouth.location = (0.02485, -1.046, 2.482)
ob_mouth.scale = (0.7947, 0.3007, 0.1295)
ob_mouth.hide_viewport = True
ob_mouth.hide_render = True
ob_mouth.lineart.crease_threshold = 0.0
ob_cube.location = (0.0, 0.0, 0.0)
ob_cube.rotation_euler = (0.0, -0.0, 0.7854)
ob_cube.scale = (0.3279, 0.3279, 0.3279)
ob_cube.lineart.crease_threshold = 0.0

# ---- collection membership
col_collection_1.objects.link(ob_empty)
col_collection_1.objects.link(ob_test)
col_collection_1.objects.link(ob_mouth)
col_collection_1.objects.link(ob_cube)

# ---- scene / render settings (as saved in the file)
scene.frame_start = 1; scene.frame_end = 250; scene.frame_set(1)
scene.render.engine = 'BLENDER_EEVEE_NEXT'
scene.render.resolution_percentage = 50
scene.render.dither_intensity = 0.0
scene.cycles.use_denoising = False
scene.cycles.samples = 128
scene.cycles.sampling_pattern = 'TABULATED_SOBOL'
scene.cycles.light_sampling_threshold = 0.0
scene.cycles.use_adaptive_sampling = False
scene.cycles.use_light_tree = False
scene.cycles.blur_glossy = 0.0
scene.cycles.sample_clamp_indirect = 0.0
scene.view_settings.view_transform = 'Standard'
bpy.context.view_layer.update()

# ---- added for rendering (the .blend has no active camera and no usable light): camera, sun
cam_auto = bpy.data.cameras.new('AutoCamera')
cam_auto.lens = 50.0
cam_auto.sensor_width = 36.0
cam_auto.clip_end = 1000.0
ob_auto_camera = bpy.data.objects.new('AutoCamera', cam_auto)
scene.collection.objects.link(ob_auto_camera)
ob_auto_camera.location = (2.17526, -2.63058, 2.67616)
ob_auto_camera.rotation_euler = (1.09748, -7.21219e-08, 0.694738)
scene.camera = ob_auto_camera
light_auto_sun = bpy.data.lights.new('AutoSun', 'SUN')
light_auto_sun.energy = 3.0
light_auto_sun.angle = 0.0523599
ob_auto_sun = bpy.data.objects.new('AutoSun', light_auto_sun)
scene.collection.objects.link(ob_auto_sun)
ob_auto_sun.rotation_euler = (0.872665, 0.174533, 0.523599)
bpy.context.view_layer.update()

